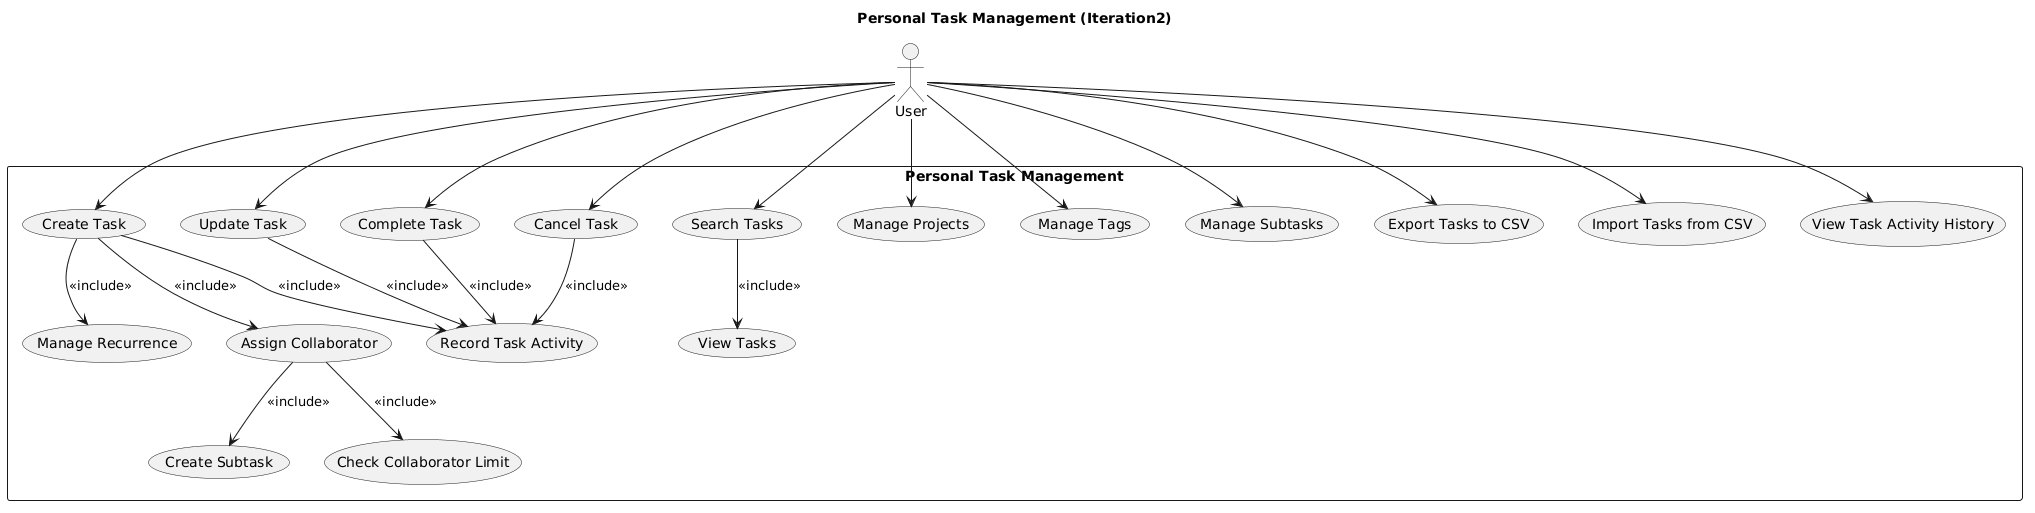

The diagram above was rendered by PlantUML. Its source (embedded in the PNG):
@startuml
title Personal Task Management (Iteration2)

actor User

rectangle "Personal Task Management" {

    User --> (Create Task)
   User --> (Update Task)
    User --> (Complete Task)
    User --> (Cancel Task)
    User --> (Search Tasks)
    User --> (Manage Projects)
    User --> (Manage Tags)
    User --> (Manage Subtasks)
  User --> (Export Tasks to CSV)
    User --> (Import Tasks from CSV)
User --> (View Task Activity History)
    

    (Create Task) --> (Manage Recurrence) : <<include>>
    (Create Task) --> (Assign Collaborator) : <<include>>

    (Assign Collaborator) --> (Create Subtask) : <<include>>
    (Assign Collaborator) --> (Check Collaborator Limit) : <<include>>

    (Search Tasks) --> (View Tasks) : <<include>>

    (Complete Task) --> (Record Task Activity) : <<include>>
    (Cancel Task) --> (Record Task Activity) : <<include>>
    (Create Task) --> (Record Task Activity) : <<include>>
    (Update Task) --> (Record Task Activity) : <<include>>

}
@enduml